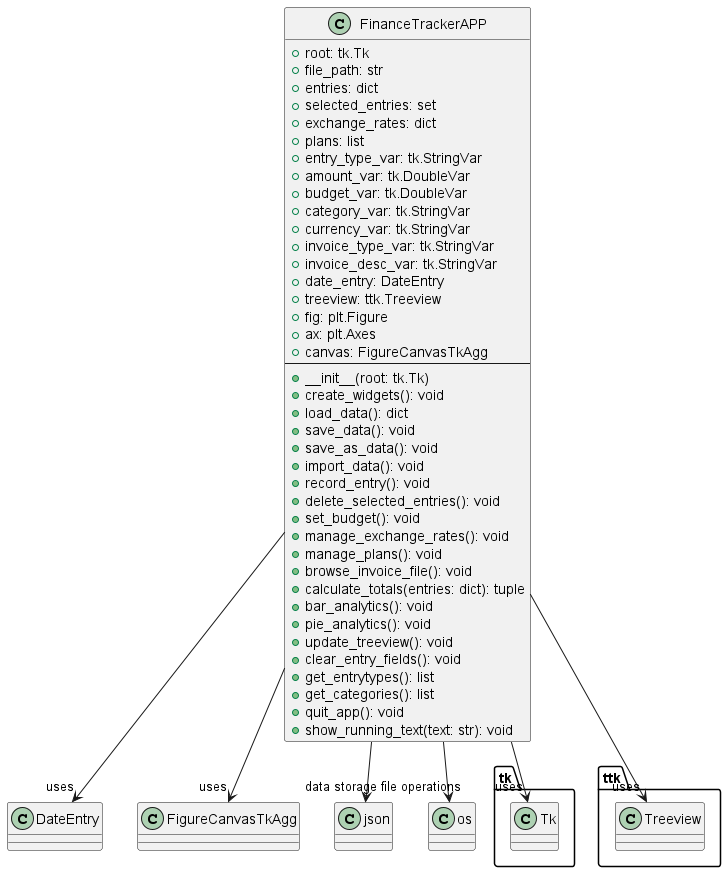

The diagram above was rendered by PlantUML. Its source (embedded in the PNG):
@startuml Expense Tracker Class Diagram
class FinanceTrackerAPP {
    + root: tk.Tk
    + file_path: str
    + entries: dict
    + selected_entries: set
    + exchange_rates: dict
    + plans: list
    + entry_type_var: tk.StringVar
    + amount_var: tk.DoubleVar
    + budget_var: tk.DoubleVar
    + category_var: tk.StringVar
    + currency_var: tk.StringVar
    + invoice_type_var: tk.StringVar
    + invoice_desc_var: tk.StringVar
    + date_entry: DateEntry
    + treeview: ttk.Treeview
    + fig: plt.Figure
    + ax: plt.Axes
    + canvas: FigureCanvasTkAgg
    --
    + __init__(root: tk.Tk)
    + create_widgets(): void
    + load_data(): dict
    + save_data(): void
    + save_as_data(): void
    + import_data(): void
    + record_entry(): void
    + delete_selected_entries(): void
    + set_budget(): void
    + manage_exchange_rates(): void
    + manage_plans(): void
    + browse_invoice_file(): void
    + calculate_totals(entries: dict): tuple
    + bar_analytics(): void
    + pie_analytics(): void
    + update_treeview(): void
    + clear_entry_fields(): void
    + get_entrytypes(): list
    + get_categories(): list
    + quit_app(): void
    + show_running_text(text: str): void
}

' External dependency associations (simplified core relationships)
FinanceTrackerAPP --> "uses" tk.Tk
FinanceTrackerAPP --> "uses" ttk.Treeview
FinanceTrackerAPP --> "uses" DateEntry
FinanceTrackerAPP --> "uses" FigureCanvasTkAgg
FinanceTrackerAPP --> "data storage" json
FinanceTrackerAPP --> "file operations" os
@enduml